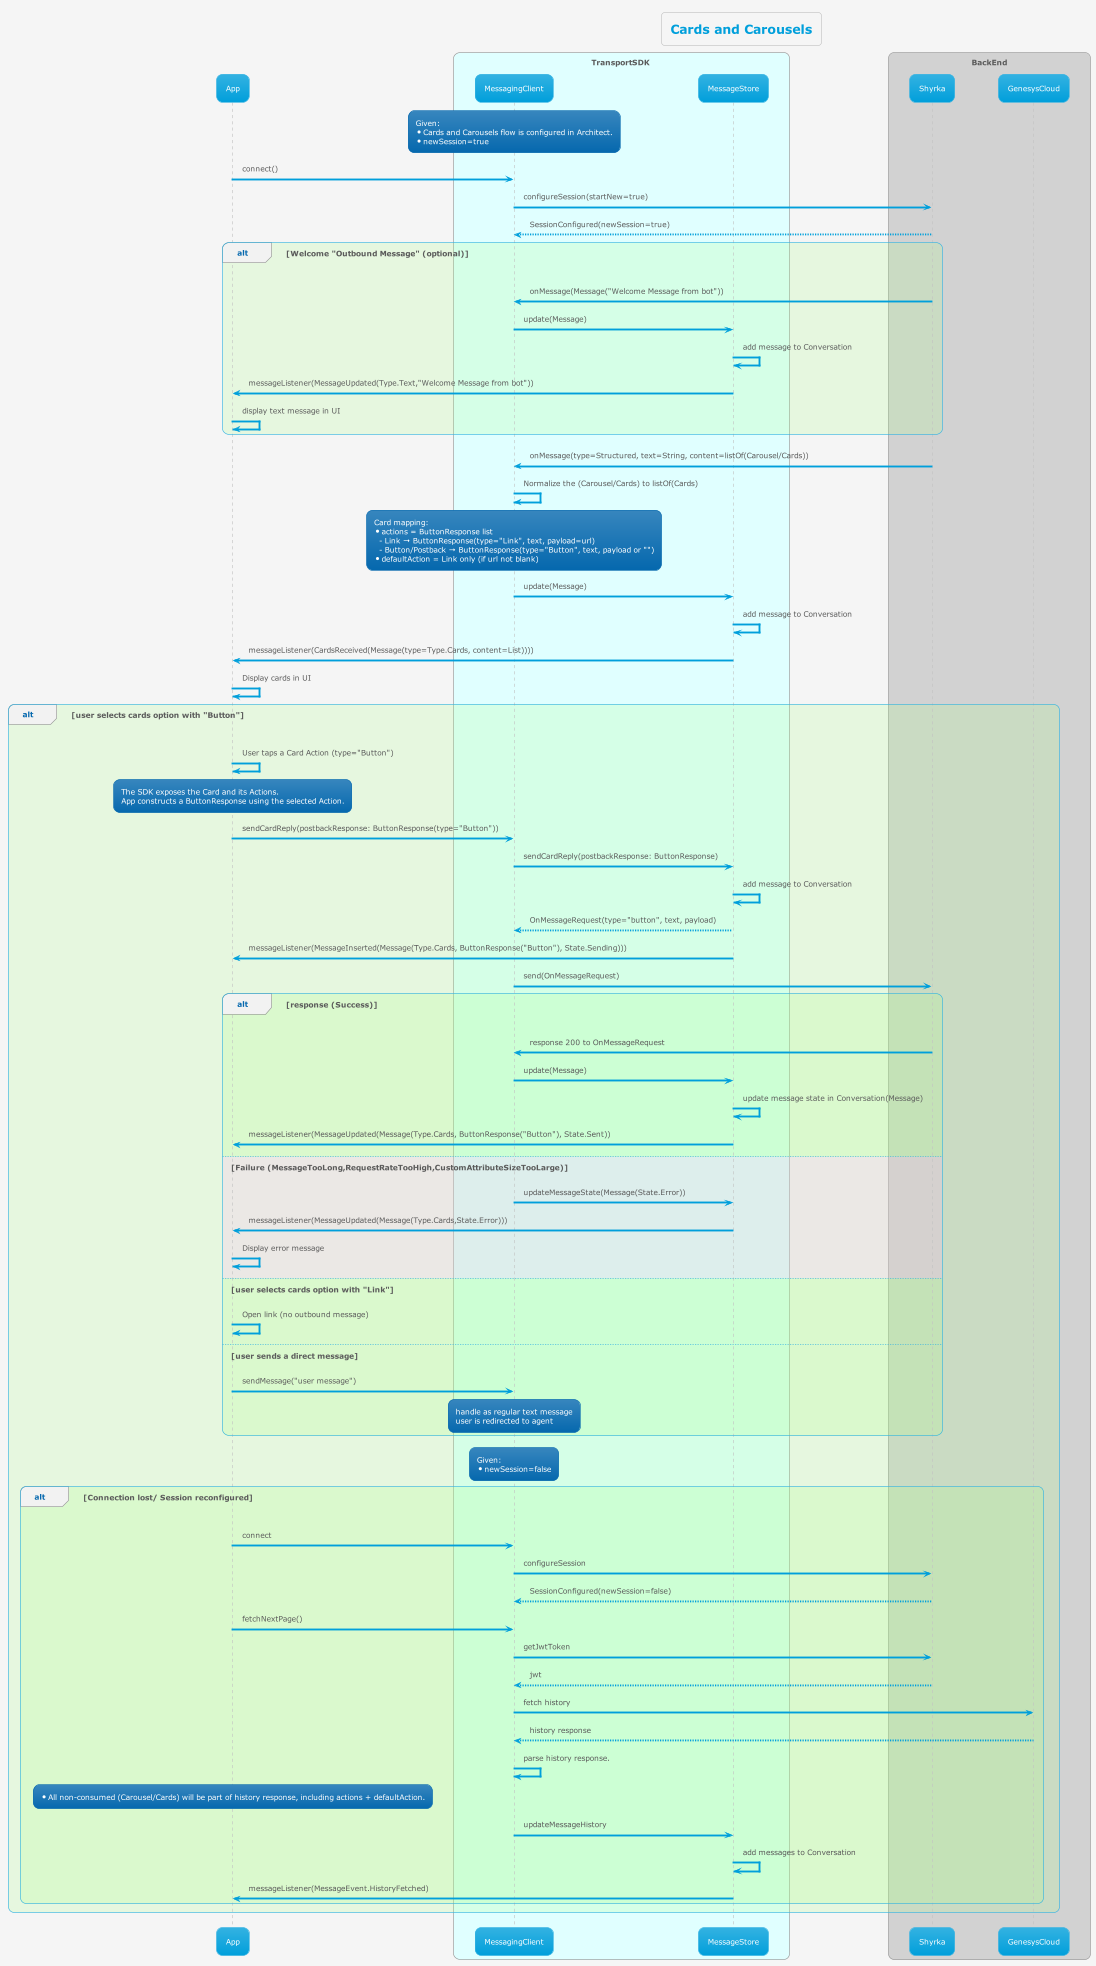

The diagram above was rendered by PlantUML. Its source (embedded in the PNG):
@startuml
'https://plantuml.com/sequence-diagram

!theme bluegray
!pragma teoz true

skinparam backgroundColor #whitesmoke
title Cards and Carousels

participant App
box TransportSDK #lightcyan
participant MessagingClient
participant MessageStore
end box
box BackEnd
participant Shyrka
participant GenesysCloud
end box

rnote over MessagingClient
  Given:
  * Cards and Carousels flow is configured in Architect.
  * newSession=true
end rnote

App -> MessagingClient: connect()
MessagingClient -> Shyrka: configureSession(startNew=true)
Shyrka --> MessagingClient: SessionConfigured(newSession=true)
alt #aaff8833 Welcome "Outbound Message" (optional)
Shyrka -> MessagingClient: onMessage(Message("Welcome Message from bot"))
MessagingClient -> MessageStore: update(Message)
MessageStore -> MessageStore: add message to Conversation
MessageStore -> App: messageListener(MessageUpdated(Type.Text,"Welcome Message from bot"))
App -> App: display text message in UI
end
Shyrka -> MessagingClient: onMessage(type=Structured, text=String, content=listOf(Carousel/Cards))
MessagingClient -> MessagingClient : Normalize the (Carousel/Cards) to listOf(Cards)
rnote over MessagingClient
  Card mapping:
  * actions = ButtonResponse list
    - Link → ButtonResponse(type="Link", text, payload=url)
    - Button/Postback → ButtonResponse(type="Button", text, payload or "")
  * defaultAction = Link only (if url not blank)
end rnote
MessagingClient -> MessageStore: update(Message)
MessageStore -> MessageStore: add message to Conversation
MessageStore -> App: messageListener(CardsReceived(Message(type=Type.Cards, content=List))))
App -> App: Display cards in UI
alt #aaff8833 user selects cards option with "Button"
App -> App: User taps a Card Action (type="Button")
rnote over App
  The SDK exposes the Card and its Actions.
  App constructs a ButtonResponse using the selected Action.
end rnote
App -> MessagingClient: sendCardReply(postbackResponse: ButtonResponse(type="Button"))
MessagingClient -> MessageStore: sendCardReply(postbackResponse: ButtonResponse)
MessageStore -> MessageStore: add message to Conversation
MessageStore --> MessagingClient: OnMessageRequest(type="button", text, payload)
MessageStore -> App: messageListener(MessageInserted(Message(Type.Cards, ButtonResponse("Button"), State.Sending)))
MessagingClient -> Shyrka: send(OnMessageRequest)
alt #aaff8833 response (Success)
Shyrka -> MessagingClient: response 200 to OnMessageRequest
MessagingClient -> MessageStore: update(Message)
MessageStore -> MessageStore: update message state in Conversation(Message)
MessageStore -> App: messageListener(MessageUpdated(Message(Type.Cards, ButtonResponse("Button"), State.Sent))
else #ffaaff33 Failure (MessageTooLong,RequestRateTooHigh,CustomAttributeSizeTooLarge)
MessagingClient -> MessageStore: updateMessageState(Message(State.Error))
MessageStore -> App: messageListener(MessageUpdated(Message(Type.Cards,State.Error)))
App -> App: Display error message
else #aaff8833 user selects cards option with "Link"
App -> App: Open link (no outbound message)
else #aaff8833 user sends a direct message
App -> MessagingClient: sendMessage("user message")
rnote over MessagingClient
  handle as regular text message
  user is redirected to agent
end rnote
end

rnote over MessagingClient
  Given:
  * newSession=false
end rnote
alt #aaff8833 Connection lost/ Session reconfigured
App -> MessagingClient: connect
MessagingClient -> Shyrka: configureSession
Shyrka --> MessagingClient: SessionConfigured(newSession=false)
App -> MessagingClient: fetchNextPage()
MessagingClient -> Shyrka: getJwtToken
Shyrka --> MessagingClient:  jwt
MessagingClient -> GenesysCloud: fetch history
GenesysCloud --> MessagingClient: history response
MessagingClient -> MessagingClient: parse history response.
 rnote over App
   * All non-consumed (Carousel/Cards) will be part of history response, including actions + defaultAction.
 end rnote
MessagingClient -> MessageStore: updateMessageHistory
MessageStore -> MessageStore: add messages to Conversation
MessageStore -> App: messageListener(MessageEvent.HistoryFetched)

end

@enduml